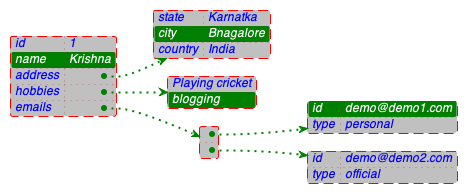

The diagram above was rendered by PlantUML. Its source (embedded in the PNG):
@startjson

<style>
jsonDiagram {
	node {
		BackGroundColor silver
		LineColor red
		FontName Helvetica
		FontColor blue
		FontSize 12
		FontStyle italic
		RoundCorner 5
		LineThickness 1
		LineStyle 10;5
		separator {
			LineThickness 0.5
			LineColor brown
			LineStyle 1;5
		}
	}

	arrow {
		BackGroundColor lightblue
		LineColor green
		LineThickness 2
		LineStyle 2;5
	}

	highlight {
		BackGroundColor green
		FontColor white
		FontStyle italic
	}
}
</style>

#highlight "name"
#highlight "address" / "city"
#highlight "hobbies" / "1"
#highlight "emails" / "0" / "id"

{
	"id" : 1,
	"name" : "Krishna",
	"address" : {
		"state" : "Karnatka",
		"city" : "Bnagalore",
		"country" : "India"
	},
	"hobbies" : [
		"Playing cricket",
		"blogging"
	],
	"emails" : [
		{
			"id" : "demo@demo1.com",
			"type" : "personal"
		},
		{
			"id" : "demo@demo2.com",
			"type" : "official"
		}
	]
}

@endjson